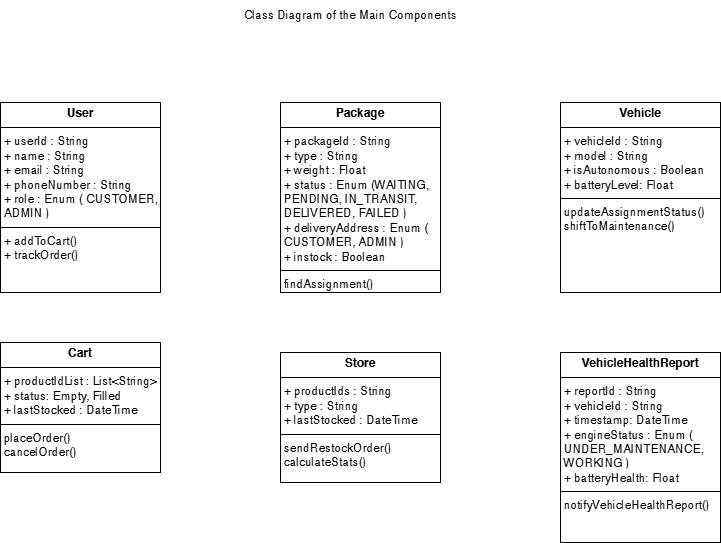

The diagram above was exported from draw.io. Its source (the exported page's mxGraphModel, read from the mxfile embedded in the PNG):
<mxGraphModel dx="878" dy="441" grid="1" gridSize="10" guides="1" tooltips="1" connect="1" arrows="1" fold="1" page="1" pageScale="1" pageWidth="827" pageHeight="1169" math="0" shadow="0">
  <root>
    <mxCell id="WIyWlLk6GJQsqaUBKTNV-0" />
    <mxCell id="WIyWlLk6GJQsqaUBKTNV-1" parent="WIyWlLk6GJQsqaUBKTNV-0" />
    <mxCell id="7SAXAaSSs2ctd2Yax4w8-0" value="&lt;p style=&quot;margin:0px;margin-top:4px;text-align:center;&quot;&gt;&lt;b&gt;User&lt;/b&gt;&lt;/p&gt;&lt;hr size=&quot;1&quot; style=&quot;border-style:solid;&quot;&gt;&lt;p style=&quot;margin:0px;margin-left:4px;&quot;&gt;+ userId : String&lt;/p&gt;&lt;p style=&quot;margin:0px;margin-left:4px;&quot;&gt;+ name : String&lt;/p&gt;&lt;p style=&quot;margin:0px;margin-left:4px;&quot;&gt;+ email : String&lt;/p&gt;&lt;p style=&quot;margin:0px;margin-left:4px;&quot;&gt;+ phoneNumber : String&lt;/p&gt;&lt;p style=&quot;margin:0px;margin-left:4px;&quot;&gt;+ role : Enum ( CUSTOMER, ADMIN )&amp;nbsp;&lt;/p&gt;&lt;hr size=&quot;1&quot; style=&quot;border-style:solid;&quot;&gt;&lt;p style=&quot;margin:0px;margin-left:4px;&quot;&gt;+ addToCart&lt;span style=&quot;background-color: transparent; color: light-dark(rgb(0, 0, 0), rgb(255, 255, 255));&quot;&gt;()&lt;/span&gt;&lt;/p&gt;&lt;p style=&quot;margin:0px;margin-left:4px;&quot;&gt;+ trackOrder()&lt;/p&gt;" style="verticalAlign=top;align=left;overflow=fill;html=1;whiteSpace=wrap;" vertex="1" parent="WIyWlLk6GJQsqaUBKTNV-1">
      <mxGeometry x="40" y="240" width="160" height="190" as="geometry" />
    </mxCell>
    <mxCell id="7SAXAaSSs2ctd2Yax4w8-1" value="&lt;p style=&quot;margin:0px;margin-top:4px;text-align:center;&quot;&gt;&lt;b&gt;Package&lt;/b&gt;&lt;/p&gt;&lt;hr size=&quot;1&quot; style=&quot;border-style:solid;&quot;&gt;&lt;p style=&quot;margin:0px;margin-left:4px;&quot;&gt;+ packageId : String&lt;/p&gt;&lt;p style=&quot;margin:0px;margin-left:4px;&quot;&gt;+ type : String&lt;/p&gt;&lt;p style=&quot;margin:0px;margin-left:4px;&quot;&gt;+ weight : Float&lt;/p&gt;&lt;p style=&quot;margin:0px;margin-left:4px;&quot;&gt;+ status : Enum (WAITING, PENDING, IN_TRANSIT, DELIVERED, FAILED )&lt;/p&gt;&lt;p style=&quot;margin:0px;margin-left:4px;&quot;&gt;+ deliveryAddress : Enum ( CUSTOMER, ADMIN )&amp;nbsp;&lt;/p&gt;&lt;p style=&quot;margin:0px;margin-left:4px;&quot;&gt;+ instock : Boolean&lt;/p&gt;&lt;hr size=&quot;1&quot; style=&quot;border-style:solid;&quot;&gt;&lt;p style=&quot;margin:0px;margin-left:4px;&quot;&gt;findAssignment()&lt;/p&gt;" style="verticalAlign=top;align=left;overflow=fill;html=1;whiteSpace=wrap;" vertex="1" parent="WIyWlLk6GJQsqaUBKTNV-1">
      <mxGeometry x="320" y="240" width="160" height="190" as="geometry" />
    </mxCell>
    <mxCell id="7SAXAaSSs2ctd2Yax4w8-2" value="&lt;p style=&quot;margin:0px;margin-top:4px;text-align:center;&quot;&gt;&lt;b&gt;Vehicle&lt;/b&gt;&lt;/p&gt;&lt;hr size=&quot;1&quot; style=&quot;border-style:solid;&quot;&gt;&lt;p style=&quot;margin:0px;margin-left:4px;&quot;&gt;+ vehicleId : String&lt;/p&gt;&lt;p style=&quot;margin:0px;margin-left:4px;&quot;&gt;+ model : String&lt;/p&gt;&lt;p style=&quot;margin:0px;margin-left:4px;&quot;&gt;+ isAutonomous : Boolean&lt;/p&gt;&lt;p style=&quot;margin:0px;margin-left:4px;&quot;&gt;+ batteryLevel: Float&amp;nbsp;&lt;/p&gt;&lt;hr size=&quot;1&quot; style=&quot;border-style:solid;&quot;&gt;&lt;p style=&quot;margin:0px;margin-left:4px;&quot;&gt;updateAssignmentStatus()&lt;/p&gt;&lt;p style=&quot;margin:0px;margin-left:4px;&quot;&gt;shiftToMaintenance()&lt;/p&gt;" style="verticalAlign=top;align=left;overflow=fill;html=1;whiteSpace=wrap;" vertex="1" parent="WIyWlLk6GJQsqaUBKTNV-1">
      <mxGeometry x="600" y="240" width="160" height="190" as="geometry" />
    </mxCell>
    <mxCell id="7SAXAaSSs2ctd2Yax4w8-3" value="&lt;p style=&quot;margin:0px;margin-top:4px;text-align:center;&quot;&gt;&lt;b&gt;VehicleHealthReport&lt;/b&gt;&lt;/p&gt;&lt;hr size=&quot;1&quot; style=&quot;border-style:solid;&quot;&gt;&lt;p style=&quot;margin:0px;margin-left:4px;&quot;&gt;+ reportId : String&lt;/p&gt;&lt;p style=&quot;margin:0px;margin-left:4px;&quot;&gt;+ vehicleId : String&lt;/p&gt;&lt;p style=&quot;margin:0px;margin-left:4px;&quot;&gt;+ timestamp: DateTime&lt;/p&gt;&lt;p style=&quot;margin:0px;margin-left:4px;&quot;&gt;+ engineStatus : Enum ( UNDER_MAINTENANCE, WORKING )&lt;/p&gt;&lt;p style=&quot;margin:0px;margin-left:4px;&quot;&gt;+ batteryHealth: Float&amp;nbsp;&lt;/p&gt;&lt;hr size=&quot;1&quot; style=&quot;border-style:solid;&quot;&gt;&lt;p style=&quot;margin:0px;margin-left:4px;&quot;&gt;notifyVehicleHealthReport()&lt;/p&gt;" style="verticalAlign=top;align=left;overflow=fill;html=1;whiteSpace=wrap;" vertex="1" parent="WIyWlLk6GJQsqaUBKTNV-1">
      <mxGeometry x="600" y="490" width="160" height="190" as="geometry" />
    </mxCell>
    <mxCell id="7SAXAaSSs2ctd2Yax4w8-4" value="&lt;p style=&quot;margin:0px;margin-top:4px;text-align:center;&quot;&gt;&lt;b&gt;Store&lt;/b&gt;&lt;/p&gt;&lt;hr size=&quot;1&quot; style=&quot;border-style:solid;&quot;&gt;&lt;p style=&quot;margin:0px;margin-left:4px;&quot;&gt;+ productIds : String&lt;/p&gt;&lt;p style=&quot;margin:0px;margin-left:4px;&quot;&gt;+ type : String&lt;/p&gt;&lt;p style=&quot;margin:0px;margin-left:4px;&quot;&gt;+ lastStocked : DateTime&lt;/p&gt;&lt;hr size=&quot;1&quot; style=&quot;border-style:solid;&quot;&gt;&lt;p style=&quot;margin:0px;margin-left:4px;&quot;&gt;sendRestockOrder()&lt;/p&gt;&lt;p style=&quot;margin:0px;margin-left:4px;&quot;&gt;calculateStats()&lt;/p&gt;&lt;p style=&quot;margin:0px;margin-left:4px;&quot;&gt;&lt;br&gt;&lt;/p&gt;" style="verticalAlign=top;align=left;overflow=fill;html=1;whiteSpace=wrap;" vertex="1" parent="WIyWlLk6GJQsqaUBKTNV-1">
      <mxGeometry x="320" y="490" width="160" height="130" as="geometry" />
    </mxCell>
    <mxCell id="7SAXAaSSs2ctd2Yax4w8-6" value="&lt;p style=&quot;margin:0px;margin-top:4px;text-align:center;&quot;&gt;&lt;b&gt;Cart&lt;/b&gt;&lt;/p&gt;&lt;hr size=&quot;1&quot; style=&quot;border-style:solid;&quot;&gt;&lt;p style=&quot;margin:0px;margin-left:4px;&quot;&gt;+ productIdList : List&amp;lt;String&amp;gt;&lt;/p&gt;&lt;p style=&quot;margin:0px;margin-left:4px;&quot;&gt;+ status: Empty, Filled&lt;/p&gt;&lt;p style=&quot;margin:0px;margin-left:4px;&quot;&gt;+ lastStocked : DateTime&lt;/p&gt;&lt;hr size=&quot;1&quot; style=&quot;border-style:solid;&quot;&gt;&lt;p style=&quot;margin:0px;margin-left:4px;&quot;&gt;placeOrder()&lt;/p&gt;&lt;p style=&quot;margin:0px;margin-left:4px;&quot;&gt;cancelOrder()&lt;/p&gt;&lt;p style=&quot;margin:0px;margin-left:4px;&quot;&gt;&lt;br&gt;&lt;/p&gt;&lt;p style=&quot;margin:0px;margin-left:4px;&quot;&gt;&lt;br&gt;&lt;/p&gt;" style="verticalAlign=top;align=left;overflow=fill;html=1;whiteSpace=wrap;" vertex="1" parent="WIyWlLk6GJQsqaUBKTNV-1">
      <mxGeometry x="40" y="480" width="160" height="130" as="geometry" />
    </mxCell>
    <mxCell id="7SAXAaSSs2ctd2Yax4w8-7" value="Class Diagram of the Main Components" style="text;html=1;align=center;verticalAlign=middle;resizable=0;points=[];autosize=1;strokeColor=none;fillColor=none;" vertex="1" parent="WIyWlLk6GJQsqaUBKTNV-1">
      <mxGeometry x="270" y="138" width="240" height="30" as="geometry" />
    </mxCell>
  </root>
</mxGraphModel>